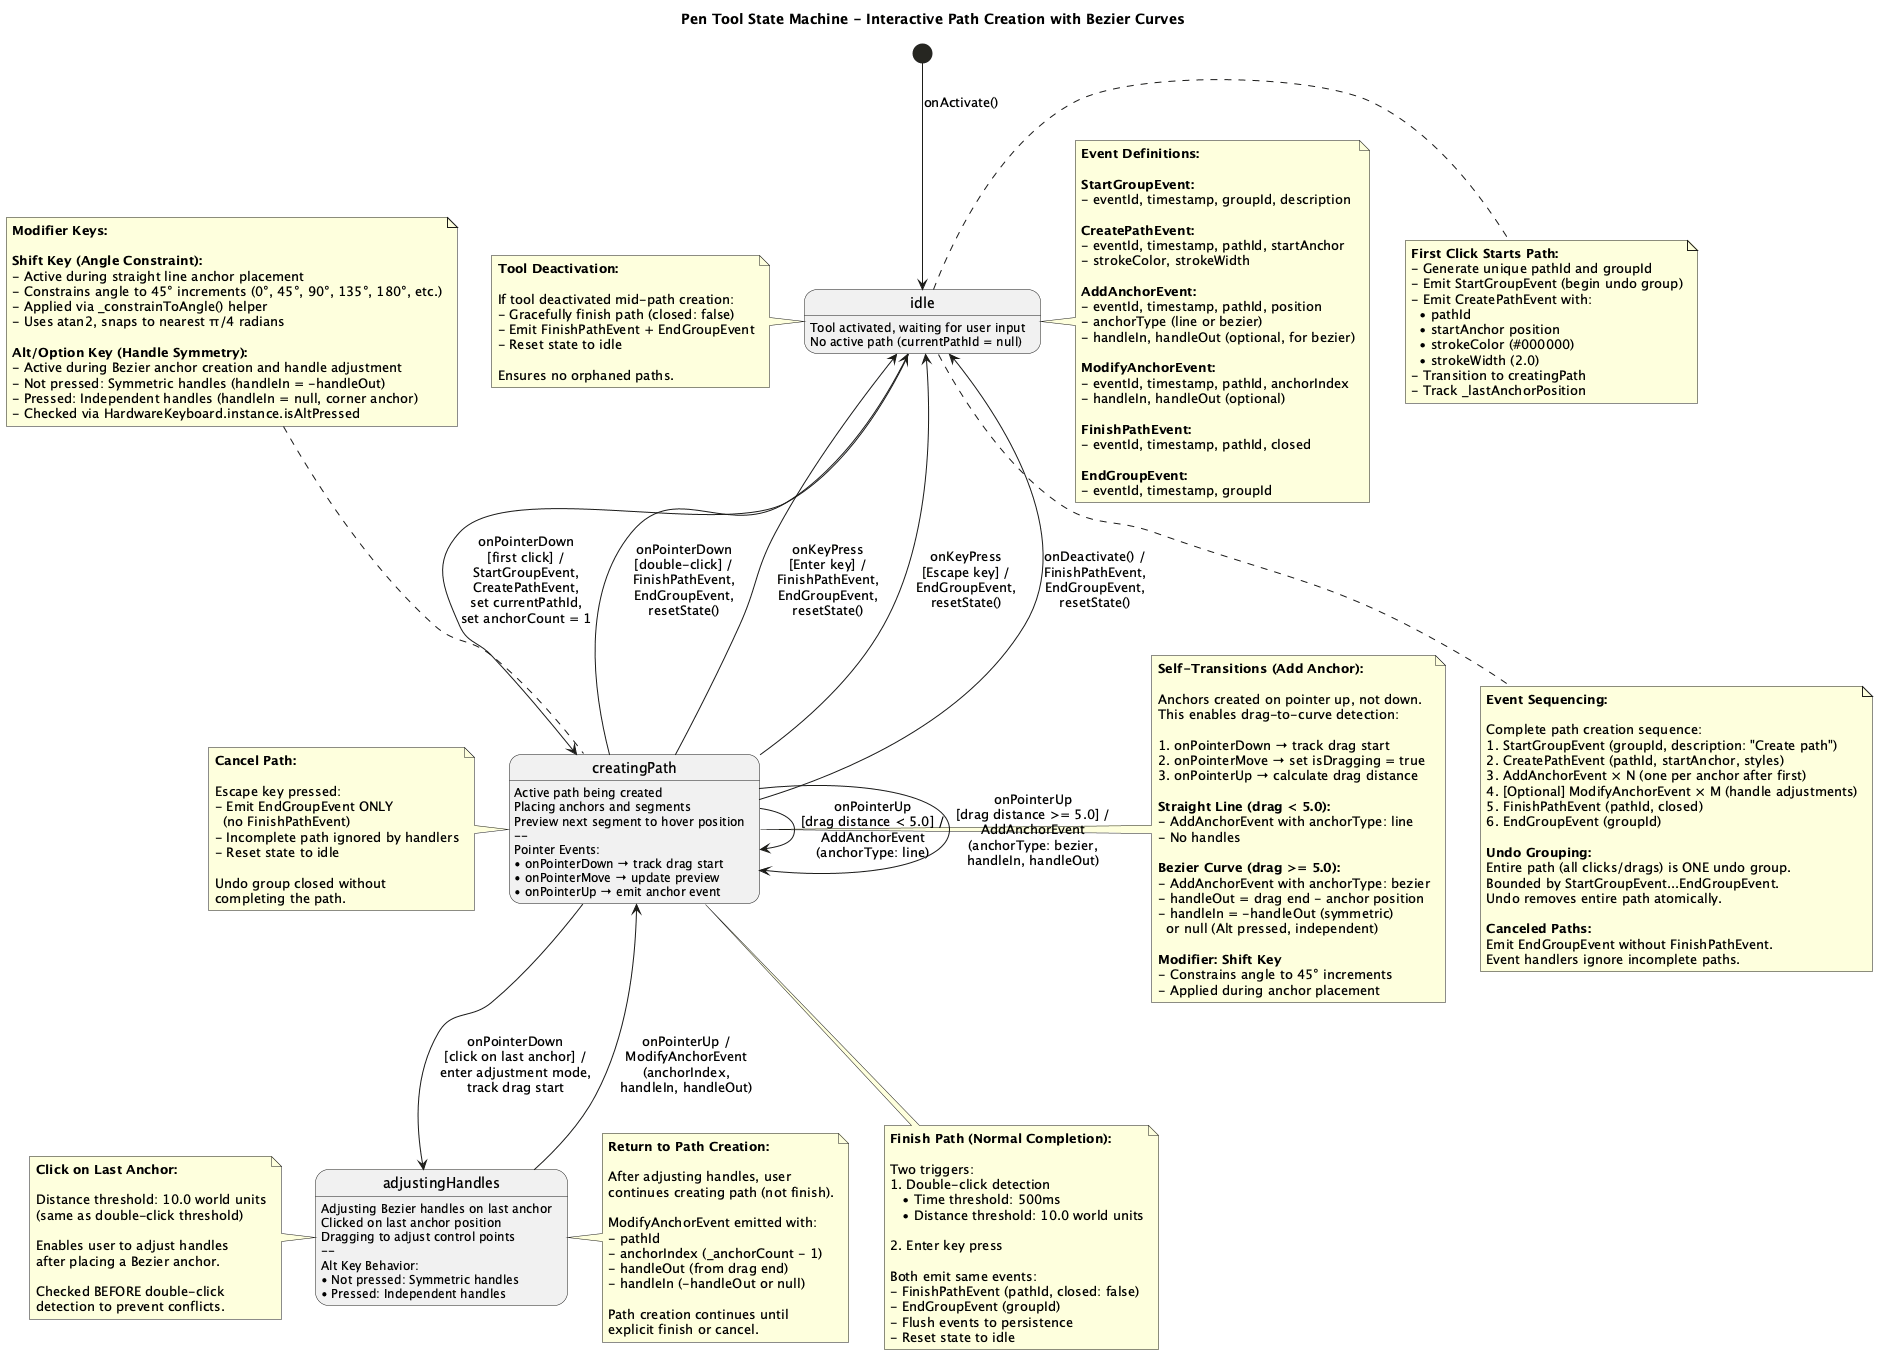

The diagram above was rendered by PlantUML. Its source (embedded in the PNG):
@startuml
title Pen Tool State Machine - Interactive Path Creation with Bezier Curves

' ============================================================================
' This diagram documents the complete state machine for the Pen Tool,
' showing how the tool transitions between states as users create vector
' paths with straight line and Bezier curve segments.
'
' The Pen Tool uses a three-state machine:
' - idle: Waiting for first click to start path
' - creatingPath: Actively placing anchors and building path
' - adjustingHandles: Adjusting Bezier control handles on last anchor
'
' The diagram shows all state transitions, their triggers (user input),
' guards (conditions), and actions (events emitted).
'
' Date: 2025-11-08
' Version: 1.0
' Related: lib/application/tools/pen/pen_tool.dart
' Related: docs/specs/pen_tool.md
' Related Events: CreatePathEvent, AddAnchorEvent, ModifyAnchorEvent,
'                 FinishPathEvent, StartGroupEvent, EndGroupEvent
' ============================================================================

state "idle" as Idle {
  Idle : Tool activated, waiting for user input
  Idle : No active path (currentPathId = null)
}

state "creatingPath" as Creating {
  Creating : Active path being created
  Creating : Placing anchors and segments
  Creating : Preview next segment to hover position
  Creating : --
  Creating : Pointer Events:
  Creating : • onPointerDown → track drag start
  Creating : • onPointerMove → update preview
  Creating : • onPointerUp → emit anchor event
}

state "adjustingHandles" as Adjusting {
  Adjusting : Adjusting Bezier handles on last anchor
  Adjusting : Clicked on last anchor position
  Adjusting : Dragging to adjust control points
  Adjusting : --
  Adjusting : Alt Key Behavior:
  Adjusting : • Not pressed: Symmetric handles
  Adjusting : • Pressed: Independent handles
}

' ============================================================================
' Initial and Final Transitions
' ============================================================================

[*] --> Idle : onActivate()

' ============================================================================
' State Transitions
' ============================================================================

Idle --> Creating : onPointerDown\n[first click] /\nStartGroupEvent,\nCreatePathEvent,\nset currentPathId,\nset anchorCount = 1

note right of Idle
  **First Click Starts Path:**
  - Generate unique pathId and groupId
  - Emit StartGroupEvent (begin undo group)
  - Emit CreatePathEvent with:
    • pathId
    • startAnchor position
    • strokeColor (#000000)
    • strokeWidth (2.0)
  - Transition to creatingPath
  - Track _lastAnchorPosition
end note

Creating --> Creating : onPointerUp\n[drag distance < 5.0] /\nAddAnchorEvent\n(anchorType: line)

Creating --> Creating : onPointerUp\n[drag distance >= 5.0] /\nAddAnchorEvent\n(anchorType: bezier,\nhandleIn, handleOut)

note right of Creating
  **Self-Transitions (Add Anchor):**

  Anchors created on pointer up, not down.
  This enables drag-to-curve detection:

  1. onPointerDown → track drag start
  2. onPointerMove → set isDragging = true
  3. onPointerUp → calculate drag distance

  **Straight Line (drag < 5.0):**
  - AddAnchorEvent with anchorType: line
  - No handles

  **Bezier Curve (drag >= 5.0):**
  - AddAnchorEvent with anchorType: bezier
  - handleOut = drag end - anchor position
  - handleIn = -handleOut (symmetric)
    or null (Alt pressed, independent)

  **Modifier: Shift Key**
  - Constrains angle to 45° increments
  - Applied during anchor placement
end note

Creating --> Adjusting : onPointerDown\n[click on last anchor] /\nenter adjustment mode,\ntrack drag start

note left of Adjusting
  **Click on Last Anchor:**

  Distance threshold: 10.0 world units
  (same as double-click threshold)

  Enables user to adjust handles
  after placing a Bezier anchor.

  Checked BEFORE double-click
  detection to prevent conflicts.
end note

Adjusting --> Creating : onPointerUp /\nModifyAnchorEvent\n(anchorIndex,\nhandleIn, handleOut)

note right of Adjusting
  **Return to Path Creation:**

  After adjusting handles, user
  continues creating path (not finish).

  ModifyAnchorEvent emitted with:
  - pathId
  - anchorIndex (_anchorCount - 1)
  - handleOut (from drag end)
  - handleIn (-handleOut or null)

  Path creation continues until
  explicit finish or cancel.
end note

Creating --> Idle : onPointerDown\n[double-click] /\nFinishPathEvent,\nEndGroupEvent,\nresetState()

Creating --> Idle : onKeyPress\n[Enter key] /\nFinishPathEvent,\nEndGroupEvent,\nresetState()

note bottom of Creating
  **Finish Path (Normal Completion):**

  Two triggers:
  1. Double-click detection
     • Time threshold: 500ms
     • Distance threshold: 10.0 world units

  2. Enter key press

  Both emit same events:
  - FinishPathEvent (pathId, closed: false)
  - EndGroupEvent (groupId)
  - Flush events to persistence
  - Reset state to idle
end note

Creating --> Idle : onKeyPress\n[Escape key] /\nEndGroupEvent,\nresetState()

note left of Creating
  **Cancel Path:**

  Escape key pressed:
  - Emit EndGroupEvent ONLY
    (no FinishPathEvent)
  - Incomplete path ignored by handlers
  - Reset state to idle

  Undo group closed without
  completing the path.
end note

Creating --> Idle : onDeactivate() /\nFinishPathEvent,\nEndGroupEvent,\nresetState()

note left of Idle
  **Tool Deactivation:**

  If tool deactivated mid-path creation:
  - Gracefully finish path (closed: false)
  - Emit FinishPathEvent + EndGroupEvent
  - Reset state to idle

  Ensures no orphaned paths.
end note

' ============================================================================
' Modifier Key Behaviors
' ============================================================================

note top of Creating
  **Modifier Keys:**

  **Shift Key (Angle Constraint):**
  - Active during straight line anchor placement
  - Constrains angle to 45° increments (0°, 45°, 90°, 135°, 180°, etc.)
  - Applied via _constrainToAngle() helper
  - Uses atan2, snaps to nearest π/4 radians

  **Alt/Option Key (Handle Symmetry):**
  - Active during Bezier anchor creation and handle adjustment
  - Not pressed: Symmetric handles (handleIn = -handleOut)
  - Pressed: Independent handles (handleIn = null, corner anchor)
  - Checked via HardwareKeyboard.instance.isAltPressed
end note

' ============================================================================
' Event Sequencing and Undo Grouping
' ============================================================================

note bottom of Idle
  **Event Sequencing:**

  Complete path creation sequence:
  1. StartGroupEvent (groupId, description: "Create path")
  2. CreatePathEvent (pathId, startAnchor, styles)
  3. AddAnchorEvent × N (one per anchor after first)
  4. [Optional] ModifyAnchorEvent × M (handle adjustments)
  5. FinishPathEvent (pathId, closed)
  6. EndGroupEvent (groupId)

  **Undo Grouping:**
  Entire path (all clicks/drags) is ONE undo group.
  Bounded by StartGroupEvent...EndGroupEvent.
  Undo removes entire path atomically.

  **Canceled Paths:**
  Emit EndGroupEvent without FinishPathEvent.
  Event handlers ignore incomplete paths.
end note

' ============================================================================
' Event Details
' ============================================================================

note right of Idle
  **Event Definitions:**

  **StartGroupEvent:**
  - eventId, timestamp, groupId, description

  **CreatePathEvent:**
  - eventId, timestamp, pathId, startAnchor
  - strokeColor, strokeWidth

  **AddAnchorEvent:**
  - eventId, timestamp, pathId, position
  - anchorType (line or bezier)
  - handleIn, handleOut (optional, for bezier)

  **ModifyAnchorEvent:**
  - eventId, timestamp, pathId, anchorIndex
  - handleIn, handleOut (optional)

  **FinishPathEvent:**
  - eventId, timestamp, pathId, closed

  **EndGroupEvent:**
  - eventId, timestamp, groupId
end note

@enduml